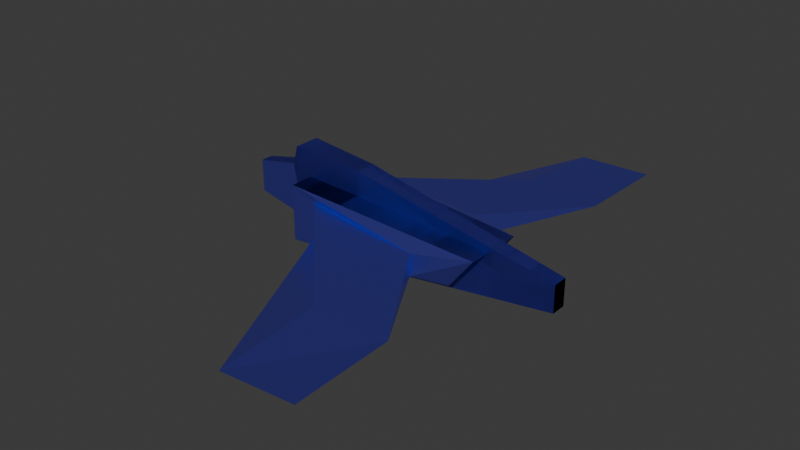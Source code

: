 # Source: Fox1.blend  (saved by Blender 4.2.66; exported with 4.5.12 LTS)
import bpy
from mathutils import Matrix  # noqa: F401  (used for matrix-valued properties, if any)

bpy.ops.wm.read_factory_settings(use_empty=True)
scene = bpy.context.scene
scene.name = 'Scene'

# ---- collections
col_collection = bpy.data.collections.new('Collection'); scene.collection.children.link(col_collection)

# ---- materials (node trees are filled in below, after node groups)
mat_material_001 = bpy.data.materials.new('Material.001')

# ---- material node trees
mat_material_001.use_nodes = True; mat_material_001.node_tree.nodes.clear()
_N = mat_material_001.node_tree.nodes; _L = mat_material_001.node_tree.links
n0 = _N.new('ShaderNodeBsdfPrincipled'); n0.name = 'Principled BSDF'; n0.location = (10, 300)
n0.inputs[0].default_value = (0.08354, 0.08681, 0.8006, 1.0)
n0.inputs[1].default_value = 0.7953
n0.inputs[2].default_value = 0.4055
n0.inputs[3].default_value = 5.4
n1 = _N.new('ShaderNodeOutputMaterial'); n1.name = 'Material Output'; n1.location = (300, 300)
_L.new(n0.outputs[0], n1.inputs[0])
n1.is_active_output = True

# ---- world
world_world = bpy.data.worlds.new('World'); scene.world = world_world
world_world.use_nodes = True; world_world.node_tree.nodes.clear()
_N = world_world.node_tree.nodes; _L = world_world.node_tree.links
n0 = _N.new('ShaderNodeOutputWorld'); n0.name = 'World Output'; n0.location = (300, 300)
n1 = _N.new('ShaderNodeBackground'); n1.name = 'Background'; n1.location = (10, 300)
n1.inputs[0].default_value = (0.05088, 0.05088, 0.05088, 1.0)
_L.new(n1.outputs[0], n0.inputs[0])
n0.is_active_output = True
world_world.color = (0.05088, 0.05088, 0.05088)
world_world.sun_shadow_jitter_overblur = 0.0

# ---- meshes
me_cube_003 = bpy.data.meshes.new('Cube.003')
me_cube_003.from_pydata([(-3.408, -1.0, -1.0), (-3.408, -1.0, 0.526), (-2.69, 0.987, -0.6698), (-2.69, 0.987, 0.2619), (1.368, -0.8059, -0.6827), (2.043, -0.8059, 0.1779), (0.5969, 1.275, -0.5018), (0.5969, 1.275, 0.09391), (-3.408, 1.0, 0.526), (-3.408, 1.0, -1.0), (1.368, 0.8059, -0.6827), (2.043, 0.8059, 0.1779), (0.2917, 4.143, -0.08982), (0.2917, 6.847, -0.3181), (2.313, 6.767, -0.2383), (2.313, 4.063, -0.1696), (-3.846, -0.2275, -0.7776), (-4.117, -0.2275, 0.6556), (-3.846, 0.2275, -0.7776), (-4.117, 0.2275, 0.6556), (3.846, -0.2084, -0.7414), (3.846, -0.2084, -0.007519), (3.846, 0.2084, -0.7414), (3.846, 0.2084, -0.007519), (-3.846, 0.3571, -1.338), (-3.846, -0.3571, -1.338), (-3.846, -0.3571, 1.245), (-3.846, 0.3571, 1.245), (-5.36, 0.1667, -0.5059), (-5.36, -0.1667, -0.5059), (-5.36, -0.1667, 0.384), (-5.36, 0.1667, 0.384), (-1.858, 0.2828, -1.481), (-1.858, 0.2828, 1.101), (-1.858, -0.2828, -1.481), (-1.858, -0.2828, 1.101)], [], [(0, 1, 8, 9), (7, 6, 14, 15), (10, 11, 5, 4), (4, 5, 1, 0), (9, 10, 4, 0), (11, 8, 1, 5), (3, 2, 9, 8), (2, 6, 10, 9), (7, 3, 8, 11), (6, 7, 11, 10), (13, 12, 15, 14), (6, 2, 13, 14), (3, 7, 15, 12), (2, 3, 12, 13), (18, 16, 29, 28), (32, 33, 23, 22), (22, 23, 21, 20), (34, 35, 26, 25), (32, 22, 20, 34), (33, 27, 26, 35), (16, 18, 24, 25), (17, 16, 25, 26), (19, 17, 26, 27), (18, 19, 27, 24), (29, 30, 31, 28), (19, 18, 28, 31), (16, 17, 30, 29), (17, 19, 31, 30), (23, 33, 35, 21), (24, 32, 34, 25), (20, 21, 35, 34), (24, 27, 33, 32)])
_uv = me_cube_003.uv_layers.new(name='UVMap')
_uv.uv.foreach_set('vector', [0.375, 0.0, 0.625, 0.0, 0.625, 0.25, 0.375, 0.25, 0.5771, 0.4832, 0.4229, 0.4832, 0.4229, 0.4832, 0.5771, 0.4832, 0.375, 0.5, 0.625, 0.5, 0.625, 0.75, 0.375, 0.75, 0.375, 0.75, 0.625, 0.75, 0.625, 1.0, 0.375, 1.0, 0.125, 0.5, 0.375, 0.5, 0.375, 0.75, 0.125, 0.75, 0.625, 0.5, 0.875, 0.5, 0.875, 0.75, 0.625, 0.75, 0.5844, 0.2668, 0.4156, 0.2668, 0.375, 0.25, 0.625, 0.25, 0.4156, 0.2668, 0.4229, 0.4832, 0.375, 0.5, 0.375, 0.25, 0.5771, 0.4832, 0.5844, 0.2668, 0.625, 0.25, 0.625, 0.5, 0.4229, 0.4832, 0.5771, 0.4832, 0.625, 0.5, 0.375, 0.5, 0.4156, 0.2668, 0.5844, 0.2668, 0.5771, 0.4832, 0.4229, 0.4832, 0.4229, 0.4832, 0.4156, 0.2668, 0.4156, 0.2668, 0.4229, 0.4832, 0.5844, 0.2668, 0.5771, 0.4832, 0.5771, 0.4832, 0.5844, 0.2668, 0.4156, 0.2668, 0.5844, 0.2668, 0.5844, 0.2668, 0.4156, 0.2668, 0.3837, 0.2046, 0.3837, 0.04538, 0.3837, 0.04538, 0.3837, 0.2046, 0.375, 0.375, 0.625, 0.375, 0.625, 0.5, 0.375, 0.5, 0.375, 0.5, 0.625, 0.5, 0.625, 0.75, 0.375, 0.75, 0.375, 0.875, 0.625, 0.875, 0.625, 1.0, 0.375, 1.0, 0.25, 0.5, 0.375, 0.5, 0.375, 0.75, 0.25, 0.75, 0.75, 0.5, 0.875, 0.5, 0.875, 0.75, 0.75, 0.75, 0.3837, 0.04538, 0.3837, 0.2046, 0.375, 0.25, 0.375, 0.0, 0.6163, 0.04538, 0.3837, 0.04538, 0.375, 0.0, 0.625, 0.0, 0.6163, 0.2046, 0.6163, 0.04538, 0.625, 0.0, 0.625, 0.25, 0.3837, 0.2046, 0.6163, 0.2046, 0.625, 0.25, 0.375, 0.25, 0.3837, 0.04538, 0.6163, 0.04538, 0.6163, 0.2046, 0.3837, 0.2046, 0.6163, 0.2046, 0.3837, 0.2046, 0.3837, 0.2046, 0.6163, 0.2046, 0.3837, 0.04538, 0.6163, 0.04538, 0.6163, 0.04538, 0.3837, 0.04538, 0.6163, 0.04538, 0.6163, 0.2046, 0.6163, 0.2046, 0.6163, 0.04538, 0.625, 0.5, 0.75, 0.5, 0.75, 0.75, 0.625, 0.75, 0.125, 0.5, 0.25, 0.5, 0.25, 0.75, 0.125, 0.75, 0.375, 0.75, 0.625, 0.75, 0.625, 0.875, 0.375, 0.875, 0.375, 0.25, 0.625, 0.25, 0.625, 0.375, 0.375, 0.375])
me_cube_003.materials.append(mat_material_001)
me_cube_003.update()

# ---- objects
ob_cube = bpy.data.objects.new('Cube', me_cube_003)

# ---- transforms, parenting, visibility, modifiers, constraints
ob_cube.location = (0.0, 0.0, 0.0)
_m = ob_cube.modifiers.new('Mirror', 'MIRROR')
_m.use_axis = (False, True, False)

# ---- collection membership
col_collection.objects.link(ob_cube)

# ---- scene / render settings (as saved in the file)
scene.frame_start = 1; scene.frame_end = 250; scene.frame_set(2)
scene.render.engine = 'BLENDER_EEVEE_NEXT'
bpy.context.view_layer.update()

# ---- added for rendering (the .blend has no active camera and no usable light): camera, sun
cam_auto = bpy.data.cameras.new('AutoCamera')
cam_auto.lens = 50.0
cam_auto.sensor_width = 36.0
cam_auto.clip_end = 1000.0
ob_auto_camera = bpy.data.objects.new('AutoCamera', cam_auto)
scene.collection.objects.link(ob_auto_camera)
ob_auto_camera.location = (14.7166, -18.5681, 12.261)
ob_auto_camera.rotation_euler = (1.09748, -7.21219e-08, 0.694738)
scene.camera = ob_auto_camera
light_auto_sun = bpy.data.lights.new('AutoSun', 'SUN')
light_auto_sun.energy = 3.0
light_auto_sun.angle = 0.0523599
ob_auto_sun = bpy.data.objects.new('AutoSun', light_auto_sun)
scene.collection.objects.link(ob_auto_sun)
ob_auto_sun.rotation_euler = (0.872665, 0.174533, 0.523599)
bpy.context.view_layer.update()
